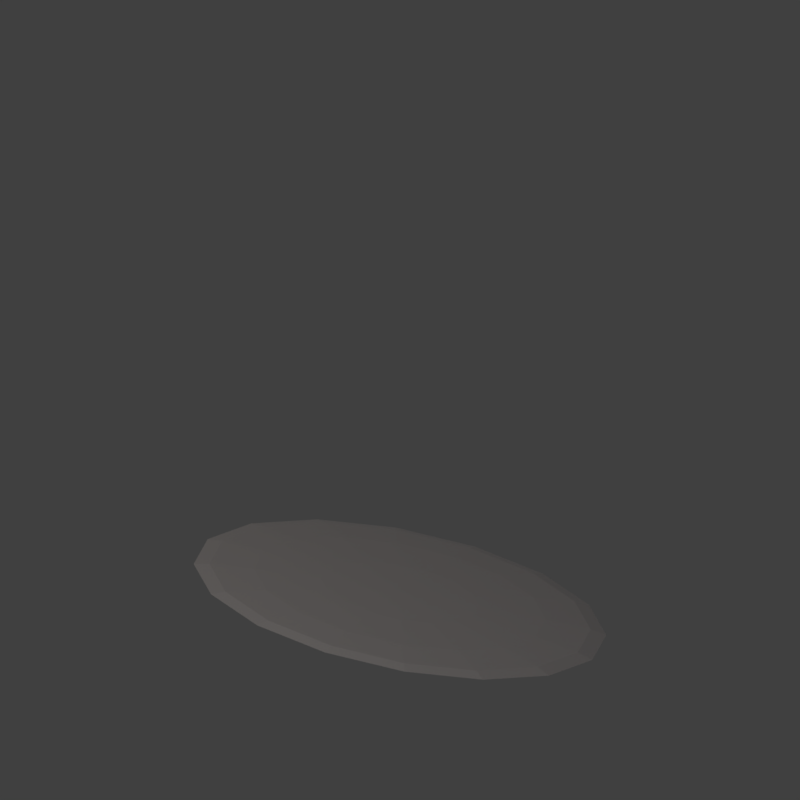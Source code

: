 # Source: secret_lever.blend  (saved by Blender 5.2.45; exported with 4.5.12 LTS)
import bpy
from mathutils import Matrix  # noqa: F401  (used for matrix-valued properties, if any)

bpy.ops.wm.read_factory_settings(use_empty=True)
scene = bpy.context.scene
scene.name = 'Scene'

# ---- collections
col_collection = bpy.data.collections.new('Collection'); scene.collection.children.link(col_collection)

# ---- materials (node trees are filled in below, after node groups)
mat_baked_shadow_007 = bpy.data.materials.new('baked shadow.007')
mat_baked_shadow_007.diffuse_color = (0.008, 0.006, 0.005, 1.0)

# ---- material node trees
mat_baked_shadow_007.use_nodes = True; mat_baked_shadow_007.node_tree.nodes.clear()
_N = mat_baked_shadow_007.node_tree.nodes; _L = mat_baked_shadow_007.node_tree.links
n0 = _N.new('ShaderNodeOutputMaterial'); n0.name = 'Material Output'; n0.location = (0, 0)
n1 = _N.new('ShaderNodeBsdfPrincipled'); n1.name = 'Principled BSDF'; n1.location = (0, 0)
n1.inputs[0].default_value = (0.008, 0.006, 0.005, 1.0)
n1.inputs[1].default_value = 0.25
n1.inputs[2].default_value = 0.83
n1.inputs[10].default_value = 0.005
_L.new(n1.outputs[0], n0.inputs[0])
n0.is_active_output = True

# ---- world
world_world = bpy.data.worlds.new('World'); scene.world = world_world
world_world.use_nodes = True; world_world.node_tree.nodes.clear()
_N = world_world.node_tree.nodes; _L = world_world.node_tree.links
n0 = _N.new('ShaderNodeOutputWorld'); n0.name = 'World Output'; n0.location = (200, 100)
n1 = _N.new('ShaderNodeBackground'); n1.name = 'Background'; n1.location = (-200, 100)
n1.inputs[0].default_value = (0.05088, 0.05088, 0.05088, 1.0)
_L.new(n1.outputs[0], n0.inputs[0])
n0.is_active_output = True
world_world.color = (0.045, 0.045, 0.045)
world_world.sun_shadow_jitter_overblur = 0.0

# ---- cameras
cam_dimetric_camera = bpy.data.cameras.new('dimetric camera')
cam_dimetric_camera.type = 'ORTHO'
cam_dimetric_camera.ortho_scale = 2.25
cam_dimetric_camera_001 = bpy.data.cameras.new('dimetric camera.001')
cam_dimetric_camera_001.type = 'ORTHO'
cam_dimetric_camera_001.ortho_scale = 2.25
cam_dimetric_camera_002 = bpy.data.cameras.new('dimetric camera.002')
cam_dimetric_camera_002.type = 'ORTHO'
cam_dimetric_camera_002.ortho_scale = 2.25
cam_dimetric_camera_003 = bpy.data.cameras.new('dimetric camera.003')
cam_dimetric_camera_003.type = 'ORTHO'
cam_dimetric_camera_003.ortho_scale = 2.25
cam_dimetric_camera_004 = bpy.data.cameras.new('dimetric camera.004')
cam_dimetric_camera_004.type = 'ORTHO'
cam_dimetric_camera_004.ortho_scale = 2.25
cam_dimetric_camera_005 = bpy.data.cameras.new('dimetric camera.005')
cam_dimetric_camera_005.type = 'ORTHO'
cam_dimetric_camera_005.ortho_scale = 2.25
cam_dimetric_camera_006 = bpy.data.cameras.new('dimetric camera.006')
cam_dimetric_camera_006.type = 'ORTHO'
cam_dimetric_camera_006.ortho_scale = 2.25
cam_dimetric_camera_007 = bpy.data.cameras.new('dimetric camera.007')
cam_dimetric_camera_007.type = 'ORTHO'
cam_dimetric_camera_007.ortho_scale = 2.25
cam_camera = bpy.data.cameras.new('Camera')
cam_camera.clip_end = 100.0
cam_camera.ortho_scale = 7.314

# ---- lights
light_warm_upper_left = bpy.data.lights.new('warm upper left', 'AREA')
light_warm_upper_left.energy = 420.0
light_warm_upper_left.size = 3.0
light_cool_fill = bpy.data.lights.new('cool fill', 'AREA')
light_cool_fill.color = (0.5, 0.7, 1.0)
light_cool_fill.energy = 75.0
light_cool_fill.size = 4.0
light_warm_upper_left_001 = bpy.data.lights.new('warm upper left.001', 'AREA')
light_warm_upper_left_001.energy = 420.0
light_warm_upper_left_001.size = 3.0
light_cool_fill_001 = bpy.data.lights.new('cool fill.001', 'AREA')
light_cool_fill_001.color = (0.5, 0.7, 1.0)
light_cool_fill_001.energy = 75.0
light_cool_fill_001.size = 4.0
light_warm_upper_left_002 = bpy.data.lights.new('warm upper left.002', 'AREA')
light_warm_upper_left_002.energy = 420.0
light_warm_upper_left_002.size = 3.0
light_cool_fill_002 = bpy.data.lights.new('cool fill.002', 'AREA')
light_cool_fill_002.color = (0.5, 0.7, 1.0)
light_cool_fill_002.energy = 75.0
light_cool_fill_002.size = 4.0
light_warm_upper_left_003 = bpy.data.lights.new('warm upper left.003', 'AREA')
light_warm_upper_left_003.energy = 420.0
light_warm_upper_left_003.size = 3.0
light_cool_fill_003 = bpy.data.lights.new('cool fill.003', 'AREA')
light_cool_fill_003.color = (0.5, 0.7, 1.0)
light_cool_fill_003.energy = 75.0
light_cool_fill_003.size = 4.0
light_warm_upper_left_004 = bpy.data.lights.new('warm upper left.004', 'AREA')
light_warm_upper_left_004.energy = 420.0
light_warm_upper_left_004.size = 3.0
light_cool_fill_004 = bpy.data.lights.new('cool fill.004', 'AREA')
light_cool_fill_004.color = (0.5, 0.7, 1.0)
light_cool_fill_004.energy = 75.0
light_cool_fill_004.size = 4.0
light_warm_upper_left_005 = bpy.data.lights.new('warm upper left.005', 'AREA')
light_warm_upper_left_005.energy = 420.0
light_warm_upper_left_005.size = 3.0
light_cool_fill_005 = bpy.data.lights.new('cool fill.005', 'AREA')
light_cool_fill_005.color = (0.5, 0.7, 1.0)
light_cool_fill_005.energy = 75.0
light_cool_fill_005.size = 4.0
light_warm_upper_left_006 = bpy.data.lights.new('warm upper left.006', 'AREA')
light_warm_upper_left_006.energy = 420.0
light_warm_upper_left_006.size = 3.0
light_cool_fill_006 = bpy.data.lights.new('cool fill.006', 'AREA')
light_cool_fill_006.color = (0.5, 0.7, 1.0)
light_cool_fill_006.energy = 75.0
light_cool_fill_006.size = 4.0
light_warm_upper_left_007 = bpy.data.lights.new('warm upper left.007', 'AREA')
light_warm_upper_left_007.energy = 420.0
light_warm_upper_left_007.size = 3.0
light_cool_fill_007 = bpy.data.lights.new('cool fill.007', 'AREA')
light_cool_fill_007.color = (0.5, 0.7, 1.0)
light_cool_fill_007.energy = 75.0
light_cool_fill_007.size = 4.0
light_light = bpy.data.lights.new('Light', 'POINT')
light_light.energy = 1000.0
light_light.shadow_soft_size = 0.1

# ---- meshes
me_sphere_007 = bpy.data.meshes.new('Sphere.007')
me_sphere_007.from_pydata([(0.0, 0.0, 1.0), (0.0, 0.9239, 0.3827), (0.0, 1.0, 0.0), (0.0, 0.9239, -0.3827), (0.0, 0.3827, -0.9239), (0.0, 0.0, -1.0), (0.1464, 0.3536, 0.9239), (0.2706, 0.6533, 0.7071), (0.3536, 0.8536, 0.3827), (0.3827, 0.9239, 0.0), (0.3536, 0.8536, -0.3827), (0.2706, 0.6533, -0.7071), (0.1464, 0.3536, -0.9239), (0.2706, 0.2706, 0.9239), (0.5, 0.5, 0.7071), (0.6533, 0.6533, 0.3827), (0.7071, 0.7071, 0.0), (0.6533, 0.6533, -0.3827), (0.5, 0.5, -0.7071), (0.2706, 0.2706, -0.9239), (0.3536, 0.1464, 0.9239), (0.6533, 0.2706, 0.7071), (0.8536, 0.3536, 0.3827), (0.9239, 0.3827, 0.0), (0.8536, 0.3536, -0.3827), (0.6533, 0.2706, -0.7071), (0.3536, 0.1464, -0.9239), (0.3827, -4.47e-08, 0.9239), (0.7071, -8.941e-08, 0.7071), (0.9239, -1.192e-07, 0.3827), (1.0, -1.49e-07, 0.0), (0.9239, -1.192e-07, -0.3827), (0.7071, -8.941e-08, -0.7071), (0.3827, -4.47e-08, -0.9239), (0.3536, -0.1464, 0.9239), (0.6533, -0.2706, 0.7071), (0.8536, -0.3536, 0.3827), (0.9239, -0.3827, 0.0), (0.8536, -0.3536, -0.3827), (0.6533, -0.2706, -0.7071), (0.3536, -0.1464, -0.9239), (0.2706, -0.2706, 0.9239), (0.5, -0.5, 0.7071), (0.6533, -0.6533, 0.3827), (0.7071, -0.7071, 0.0), (0.6533, -0.6533, -0.3827), (0.5, -0.5, -0.7071), (0.2706, -0.2706, -0.9239), (0.1464, -0.3536, 0.9239), (0.2706, -0.6533, 0.7071), (0.3536, -0.8536, 0.3827), (0.3827, -0.9239, 0.0), (0.3536, -0.8536, -0.3827), (0.2706, -0.6533, -0.7071), (0.1464, -0.3536, -0.9239), (-1.192e-07, -0.3827, 0.9239), (-2.235e-07, -0.7071, 0.7071), (-2.384e-07, -0.9239, 0.3827), (-3.576e-07, -1.0, 0.0), (-2.384e-07, -0.9239, -0.3827), (-2.235e-07, -0.7071, -0.7071), (-1.192e-07, -0.3827, -0.9239), (-0.1464, -0.3536, 0.9239), (-0.2706, -0.6533, 0.7071), (-0.3536, -0.8536, 0.3827), (-0.3827, -0.9239, 0.0), (-0.3536, -0.8536, -0.3827), (-0.2706, -0.6533, -0.7071), (-0.1464, -0.3536, -0.9239), (-0.2706, -0.2706, 0.9239), (-0.5, -0.5, 0.7071), (-0.6533, -0.6533, 0.3827), (-0.7071, -0.7071, 0.0), (-0.6533, -0.6533, -0.3827), (-0.5, -0.5, -0.7071), (-0.2706, -0.2706, -0.9239), (-0.3536, -0.1464, 0.9239), (-0.6533, -0.2706, 0.7071), (-0.8536, -0.3536, 0.3827), (-0.9239, -0.3827, 0.0), (-0.8536, -0.3536, -0.3827), (-0.6533, -0.2706, -0.7071), (-0.3536, -0.1464, -0.9239), (-0.3827, 1.788e-07, 0.9239), (-0.7071, 3.278e-07, 0.7071), (-0.9239, 3.576e-07, 0.3827), (-1.0, 5.066e-07, 0.0), (-0.9239, 3.576e-07, -0.3827), (-0.7071, 3.278e-07, -0.7071), (-0.3827, 1.788e-07, -0.9239), (-0.3536, 0.1464, 0.9239), (-0.6533, 0.2706, 0.7071), (-0.8536, 0.3536, 0.3827), (-0.9239, 0.3827, 0.0), (-0.8536, 0.3536, -0.3827), (-0.6533, 0.2706, -0.7071), (-0.3536, 0.1464, -0.9239), (-0.2706, 0.2706, 0.9239), (-0.5, 0.5, 0.7071), (-0.6533, 0.6533, 0.3827), (-0.7071, 0.7071, 0.0), (-0.6533, 0.6533, -0.3827), (-0.5, 0.5, -0.7071), (-0.2706, 0.2706, -0.9239), (-0.1464, 0.3536, 0.9239), (-0.2706, 0.6533, 0.7071), (-0.3536, 0.8536, 0.3827), (-0.3827, 0.9239, 0.0), (-0.3536, 0.8536, -0.3827), (-0.2706, 0.6533, -0.7071), (-0.1464, 0.3536, -0.9239), (2.384e-07, 0.3827, 0.9239), (4.47e-07, 0.7071, 0.7071), (4.47e-07, 0.7071, -0.7071)], [], [(4, 113, 11, 12), (3, 2, 9, 10), (1, 112, 7, 8), (111, 0, 6), (5, 4, 12), (113, 3, 10, 11), (2, 1, 8, 9), (112, 111, 6, 7), (8, 7, 14, 15), (6, 0, 13), (5, 12, 19), (11, 10, 17, 18), (9, 8, 15, 16), (7, 6, 13, 14), (12, 11, 18, 19), (10, 9, 16, 17), (5, 19, 26), (18, 17, 24, 25), (16, 15, 22, 23), (14, 13, 20, 21), (19, 18, 25, 26), (17, 16, 23, 24), (15, 14, 21, 22), (13, 0, 20), (21, 20, 27, 28), (26, 25, 32, 33), (24, 23, 30, 31), (22, 21, 28, 29), (20, 0, 27), (5, 26, 33), (25, 24, 31, 32), (23, 22, 29, 30), (33, 32, 39, 40), (31, 30, 37, 38), (29, 28, 35, 36), (27, 0, 34), (5, 33, 40), (32, 31, 38, 39), (30, 29, 36, 37), (28, 27, 34, 35), (34, 0, 41), (5, 40, 47), (39, 38, 45, 46), (37, 36, 43, 44), (35, 34, 41, 42), (40, 39, 46, 47), (38, 37, 44, 45), (36, 35, 42, 43), (46, 45, 52, 53), (44, 43, 50, 51), (42, 41, 48, 49), (47, 46, 53, 54), (45, 44, 51, 52), (43, 42, 49, 50), (41, 0, 48), (5, 47, 54), (54, 53, 60, 61), (52, 51, 58, 59), (50, 49, 56, 57), (48, 0, 55), (5, 54, 61), (53, 52, 59, 60), (51, 50, 57, 58), (49, 48, 55, 56), (59, 58, 65, 66), (57, 56, 63, 64), (55, 0, 62), (5, 61, 68), (60, 59, 66, 67), (58, 57, 64, 65), (56, 55, 62, 63), (61, 60, 67, 68), (5, 68, 75), (67, 66, 73, 74), (65, 64, 71, 72), (63, 62, 69, 70), (68, 67, 74, 75), (66, 65, 72, 73), (64, 63, 70, 71), (62, 0, 69), (72, 71, 78, 79), (70, 69, 76, 77), (75, 74, 81, 82), (73, 72, 79, 80), (71, 70, 77, 78), (69, 0, 76), (5, 75, 82), (74, 73, 80, 81), (82, 81, 88, 89), (80, 79, 86, 87), (78, 77, 84, 85), (76, 0, 83), (5, 82, 89), (81, 80, 87, 88), (79, 78, 85, 86), (77, 76, 83, 84), (85, 84, 91, 92), (83, 0, 90), (5, 89, 96), (88, 87, 94, 95), (86, 85, 92, 93), (84, 83, 90, 91), (89, 88, 95, 96), (87, 86, 93, 94), (5, 96, 103), (95, 94, 101, 102), (93, 92, 99, 100), (91, 90, 97, 98), (96, 95, 102, 103), (94, 93, 100, 101), (92, 91, 98, 99), (90, 0, 97), (98, 97, 104, 105), (103, 102, 109, 110), (101, 100, 107, 108), (99, 98, 105, 106), (97, 0, 104), (5, 103, 110), (102, 101, 108, 109), (100, 99, 106, 107), (110, 109, 113, 4), (108, 107, 2, 3), (106, 105, 112, 1), (104, 0, 111), (5, 110, 4), (109, 108, 3, 113), (107, 106, 1, 2), (105, 104, 111, 112)])
_uv = me_sphere_007.uv_layers.new(name='UVMap')
_uv.uv.foreach_set('vector', [0.75, 0.125, 0.75, 0.25, 0.6875, 0.25, 0.6875, 0.125, 0.75, 0.375, 0.75, 0.5, 0.6875, 0.5, 0.6875, 0.375, 0.75, 0.625, 0.75, 0.75, 0.6875, 0.75, 0.6875, 0.625, 0.75, 0.875, 0.7187, 1.0, 0.6875, 0.875, 0.7188, 0.0, 0.75, 0.125, 0.6875, 0.125, 0.75, 0.25, 0.75, 0.375, 0.6875, 0.375, 0.6875, 0.25, 0.75, 0.5, 0.75, 0.625, 0.6875, 0.625, 0.6875, 0.5, 0.75, 0.75, 0.75, 0.875, 0.6875, 0.875, 0.6875, 0.75, 0.6875, 0.625, 0.6875, 0.75, 0.625, 0.75, 0.625, 0.625, 0.6875, 0.875, 0.6562, 1.0, 0.625, 0.875, 0.6562, 0.0, 0.6875, 0.125, 0.625, 0.125, 0.6875, 0.25, 0.6875, 0.375, 0.625, 0.375, 0.625, 0.25, 0.6875, 0.5, 0.6875, 0.625, 0.625, 0.625, 0.625, 0.5, 0.6875, 0.75, 0.6875, 0.875, 0.625, 0.875, 0.625, 0.75, 0.6875, 0.125, 0.6875, 0.25, 0.625, 0.25, 0.625, 0.125, 0.6875, 0.375, 0.6875, 0.5, 0.625, 0.5, 0.625, 0.375, 0.5938, 0.0, 0.625, 0.125, 0.5625, 0.125, 0.625, 0.25, 0.625, 0.375, 0.5625, 0.375, 0.5625, 0.25, 0.625, 0.5, 0.625, 0.625, 0.5625, 0.625, 0.5625, 0.5, 0.625, 0.75, 0.625, 0.875, 0.5625, 0.875, 0.5625, 0.75, 0.625, 0.125, 0.625, 0.25, 0.5625, 0.25, 0.5625, 0.125, 0.625, 0.375, 0.625, 0.5, 0.5625, 0.5, 0.5625, 0.375, 0.625, 0.625, 0.625, 0.75, 0.5625, 0.75, 0.5625, 0.625, 0.625, 0.875, 0.5938, 1.0, 0.5625, 0.875, 0.5625, 0.75, 0.5625, 0.875, 0.5, 0.875, 0.5, 0.75, 0.5625, 0.125, 0.5625, 0.25, 0.5, 0.25, 0.5, 0.125, 0.5625, 0.375, 0.5625, 0.5, 0.5, 0.5, 0.5, 0.375, 0.5625, 0.625, 0.5625, 0.75, 0.5, 0.75, 0.5, 0.625, 0.5625, 0.875, 0.5312, 1.0, 0.5, 0.875, 0.5312, 0.0, 0.5625, 0.125, 0.5, 0.125, 0.5625, 0.25, 0.5625, 0.375, 0.5, 0.375, 0.5, 0.25, 0.5625, 0.5, 0.5625, 0.625, 0.5, 0.625, 0.5, 0.5, 0.5, 0.125, 0.5, 0.25, 0.4375, 0.25, 0.4375, 0.125, 0.5, 0.375, 0.5, 0.5, 0.4375, 0.5, 0.4375, 0.375, 0.5, 0.625, 0.5, 0.75, 0.4375, 0.75, 0.4375, 0.625, 0.5, 0.875, 0.4687, 1.0, 0.4375, 0.875, 0.4687, 0.0, 0.5, 0.125, 0.4375, 0.125, 0.5, 0.25, 0.5, 0.375, 0.4375, 0.375, 0.4375, 0.25, 0.5, 0.5, 0.5, 0.625, 0.4375, 0.625, 0.4375, 0.5, 0.5, 0.75, 0.5, 0.875, 0.4375, 0.875, 0.4375, 0.75, 0.4375, 0.875, 0.4062, 1.0, 0.375, 0.875, 0.4062, 0.0, 0.4375, 0.125, 0.375, 0.125, 0.4375, 0.25, 0.4375, 0.375, 0.375, 0.375, 0.375, 0.25, 0.4375, 0.5, 0.4375, 0.625, 0.375, 0.625, 0.375, 0.5, 0.4375, 0.75, 0.4375, 0.875, 0.375, 0.875, 0.375, 0.75, 0.4375, 0.125, 0.4375, 0.25, 0.375, 0.25, 0.375, 0.125, 0.4375, 0.375, 0.4375, 0.5, 0.375, 0.5, 0.375, 0.375, 0.4375, 0.625, 0.4375, 0.75, 0.375, 0.75, 0.375, 0.625, 0.375, 0.25, 0.375, 0.375, 0.3125, 0.375, 0.3125, 0.25, 0.375, 0.5, 0.375, 0.625, 0.3125, 0.625, 0.3125, 0.5, 0.375, 0.75, 0.375, 0.875, 0.3125, 0.875, 0.3125, 0.75, 0.375, 0.125, 0.375, 0.25, 0.3125, 0.25, 0.3125, 0.125, 0.375, 0.375, 0.375, 0.5, 0.3125, 0.5, 0.3125, 0.375, 0.375, 0.625, 0.375, 0.75, 0.3125, 0.75, 0.3125, 0.625, 0.375, 0.875, 0.3437, 1.0, 0.3125, 0.875, 0.3437, 0.0, 0.375, 0.125, 0.3125, 0.125, 0.3125, 0.125, 0.3125, 0.25, 0.25, 0.25, 0.25, 0.125, 0.3125, 0.375, 0.3125, 0.5, 0.25, 0.5, 0.25, 0.375, 0.3125, 0.625, 0.3125, 0.75, 0.25, 0.75, 0.25, 0.625, 0.3125, 0.875, 0.2812, 1.0, 0.25, 0.875, 0.2812, 0.0, 0.3125, 0.125, 0.25, 0.125, 0.3125, 0.25, 0.3125, 0.375, 0.25, 0.375, 0.25, 0.25, 0.3125, 0.5, 0.3125, 0.625, 0.25, 0.625, 0.25, 0.5, 0.3125, 0.75, 0.3125, 0.875, 0.25, 0.875, 0.25, 0.75, 0.25, 0.375, 0.25, 0.5, 0.1875, 0.5, 0.1875, 0.375, 0.25, 0.625, 0.25, 0.75, 0.1875, 0.75, 0.1875, 0.625, 0.25, 0.875, 0.2187, 1.0, 0.1875, 0.875, 0.2187, 0.0, 0.25, 0.125, 0.1875, 0.125, 0.25, 0.25, 0.25, 0.375, 0.1875, 0.375, 0.1875, 0.25, 0.25, 0.5, 0.25, 0.625, 0.1875, 0.625, 0.1875, 0.5, 0.25, 0.75, 0.25, 0.875, 0.1875, 0.875, 0.1875, 0.75, 0.25, 0.125, 0.25, 0.25, 0.1875, 0.25, 0.1875, 0.125, 0.1562, 0.0, 0.1875, 0.125, 0.125, 0.125, 0.1875, 0.25, 0.1875, 0.375, 0.125, 0.375, 0.125, 0.25, 0.1875, 0.5, 0.1875, 0.625, 0.125, 0.625, 0.125, 0.5, 0.1875, 0.75, 0.1875, 0.875, 0.125, 0.875, 0.125, 0.75, 0.1875, 0.125, 0.1875, 0.25, 0.125, 0.25, 0.125, 0.125, 0.1875, 0.375, 0.1875, 0.5, 0.125, 0.5, 0.125, 0.375, 0.1875, 0.625, 0.1875, 0.75, 0.125, 0.75, 0.125, 0.625, 0.1875, 0.875, 0.1562, 1.0, 0.125, 0.875, 0.125, 0.5, 0.125, 0.625, 0.0625, 0.625, 0.0625, 0.5, 0.125, 0.75, 0.125, 0.875, 0.0625, 0.875, 0.0625, 0.75, 0.125, 0.125, 0.125, 0.25, 0.0625, 0.25, 0.0625, 0.125, 0.125, 0.375, 0.125, 0.5, 0.0625, 0.5, 0.0625, 0.375, 0.125, 0.625, 0.125, 0.75, 0.0625, 0.75, 0.0625, 0.625, 0.125, 0.875, 0.09375, 1.0, 0.0625, 0.875, 0.09375, 0.0, 0.125, 0.125, 0.0625, 0.125, 0.125, 0.25, 0.125, 0.375, 0.0625, 0.375, 0.0625, 0.25, 0.0625, 0.125, 0.0625, 0.25, 0.0, 0.25, 0.0, 0.125, 0.0625, 0.375, 0.0625, 0.5, 0.0, 0.5, 0.0, 0.375, 0.0625, 0.625, 0.0625, 0.75, 0.0, 0.75, 0.0, 0.625, 0.0625, 0.875, 0.03125, 1.0, 0.0, 0.875, 0.03125, 0.0, 0.0625, 0.125, 0.0, 0.125, 0.0625, 0.25, 0.0625, 0.375, 0.0, 0.375, 0.0, 0.25, 0.0625, 0.5, 0.0625, 0.625, 0.0, 0.625, 0.0, 0.5, 0.0625, 0.75, 0.0625, 0.875, 0.0, 0.875, 0.0, 0.75, 1.0, 0.625, 1.0, 0.75, 0.9375, 0.75, 0.9375, 0.625, 1.0, 0.875, 0.9687, 1.0, 0.9375, 0.875, 0.9687, 0.0, 1.0, 0.125, 0.9375, 0.125, 1.0, 0.25, 1.0, 0.375, 0.9375, 0.375, 0.9375, 0.25, 1.0, 0.5, 1.0, 0.625, 0.9375, 0.625, 0.9375, 0.5, 1.0, 0.75, 1.0, 0.875, 0.9375, 0.875, 0.9375, 0.75, 1.0, 0.125, 1.0, 0.25, 0.9375, 0.25, 0.9375, 0.125, 1.0, 0.375, 1.0, 0.5, 0.9375, 0.5, 0.9375, 0.375, 0.9062, 0.0, 0.9375, 0.125, 0.875, 0.125, 0.9375, 0.25, 0.9375, 0.375, 0.875, 0.375, 0.875, 0.25, 0.9375, 0.5, 0.9375, 0.625, 0.875, 0.625, 0.875, 0.5, 0.9375, 0.75, 0.9375, 0.875, 0.875, 0.875, 0.875, 0.75, 0.9375, 0.125, 0.9375, 0.25, 0.875, 0.25, 0.875, 0.125, 0.9375, 0.375, 0.9375, 0.5, 0.875, 0.5, 0.875, 0.375, 0.9375, 0.625, 0.9375, 0.75, 0.875, 0.75, 0.875, 0.625, 0.9375, 0.875, 0.9062, 1.0, 0.875, 0.875, 0.875, 0.75, 0.875, 0.875, 0.8125, 0.875, 0.8125, 0.75, 0.875, 0.125, 0.875, 0.25, 0.8125, 0.25, 0.8125, 0.125, 0.875, 0.375, 0.875, 0.5, 0.8125, 0.5, 0.8125, 0.375, 0.875, 0.625, 0.875, 0.75, 0.8125, 0.75, 0.8125, 0.625, 0.875, 0.875, 0.8437, 1.0, 0.8125, 0.875, 0.8437, 0.0, 0.875, 0.125, 0.8125, 0.125, 0.875, 0.25, 0.875, 0.375, 0.8125, 0.375, 0.8125, 0.25, 0.875, 0.5, 0.875, 0.625, 0.8125, 0.625, 0.8125, 0.5, 0.8125, 0.125, 0.8125, 0.25, 0.75, 0.25, 0.75, 0.125, 0.8125, 0.375, 0.8125, 0.5, 0.75, 0.5, 0.75, 0.375, 0.8125, 0.625, 0.8125, 0.75, 0.75, 0.75, 0.75, 0.625, 0.8125, 0.875, 0.7812, 1.0, 0.75, 0.875, 0.7812, 0.0, 0.8125, 0.125, 0.75, 0.125, 0.8125, 0.25, 0.8125, 0.375, 0.75, 0.375, 0.75, 0.25, 0.8125, 0.5, 0.8125, 0.625, 0.75, 0.625, 0.75, 0.5, 0.8125, 0.75, 0.8125, 0.875, 0.75, 0.875, 0.75, 0.75])
me_sphere_007.materials.append(mat_baked_shadow_007)
me_sphere_007.update()

# ---- objects
ob_dimetric_camera = bpy.data.objects.new('dimetric camera', cam_dimetric_camera)
ob_warm_upper_left = bpy.data.objects.new('warm upper left', light_warm_upper_left)
ob_cool_fill = bpy.data.objects.new('cool fill', light_cool_fill)
ob_dimetric_camera_001 = bpy.data.objects.new('dimetric camera.001', cam_dimetric_camera_001)
ob_warm_upper_left_001 = bpy.data.objects.new('warm upper left.001', light_warm_upper_left_001)
ob_cool_fill_001 = bpy.data.objects.new('cool fill.001', light_cool_fill_001)
ob_dimetric_camera_002 = bpy.data.objects.new('dimetric camera.002', cam_dimetric_camera_002)
ob_warm_upper_left_002 = bpy.data.objects.new('warm upper left.002', light_warm_upper_left_002)
ob_cool_fill_002 = bpy.data.objects.new('cool fill.002', light_cool_fill_002)
ob_dimetric_camera_003 = bpy.data.objects.new('dimetric camera.003', cam_dimetric_camera_003)
ob_warm_upper_left_003 = bpy.data.objects.new('warm upper left.003', light_warm_upper_left_003)
ob_cool_fill_003 = bpy.data.objects.new('cool fill.003', light_cool_fill_003)
ob_dimetric_camera_004 = bpy.data.objects.new('dimetric camera.004', cam_dimetric_camera_004)
ob_warm_upper_left_004 = bpy.data.objects.new('warm upper left.004', light_warm_upper_left_004)
ob_cool_fill_004 = bpy.data.objects.new('cool fill.004', light_cool_fill_004)
ob_dimetric_camera_005 = bpy.data.objects.new('dimetric camera.005', cam_dimetric_camera_005)
ob_warm_upper_left_005 = bpy.data.objects.new('warm upper left.005', light_warm_upper_left_005)
ob_cool_fill_005 = bpy.data.objects.new('cool fill.005', light_cool_fill_005)
ob_dimetric_camera_006 = bpy.data.objects.new('dimetric camera.006', cam_dimetric_camera_006)
ob_warm_upper_left_006 = bpy.data.objects.new('warm upper left.006', light_warm_upper_left_006)
ob_cool_fill_006 = bpy.data.objects.new('cool fill.006', light_cool_fill_006)
ob_dimetric_camera_007 = bpy.data.objects.new('dimetric camera.007', cam_dimetric_camera_007)
ob_warm_upper_left_007 = bpy.data.objects.new('warm upper left.007', light_warm_upper_left_007)
ob_cool_fill_007 = bpy.data.objects.new('cool fill.007', light_cool_fill_007)
ob_light = bpy.data.objects.new('Light', light_light)
ob_camera = bpy.data.objects.new('Camera', cam_camera)
ob_sphere = bpy.data.objects.new('Sphere', me_sphere_007)

# ---- transforms, parenting, visibility, modifiers, constraints
ob_dimetric_camera.location = (4.0, -6.0, 4.5)
ob_dimetric_camera.rotation_euler = (1.08, 4.497e-08, 0.588)
ob_warm_upper_left.location = (-3.0, -4.0, 6.0)
ob_cool_fill.location = (3.0, 2.0, 4.0)
ob_dimetric_camera_001.location = (4.0, -6.0, 4.5)
ob_dimetric_camera_001.rotation_euler = (1.08, 4.497e-08, 0.588)
ob_warm_upper_left_001.location = (-3.0, -4.0, 6.0)
ob_cool_fill_001.location = (3.0, 2.0, 4.0)
ob_dimetric_camera_002.location = (4.0, -6.0, 4.5)
ob_dimetric_camera_002.rotation_euler = (1.08, 4.497e-08, 0.588)
ob_warm_upper_left_002.location = (-3.0, -4.0, 6.0)
ob_cool_fill_002.location = (3.0, 2.0, 4.0)
ob_dimetric_camera_003.location = (4.0, -6.0, 4.5)
ob_dimetric_camera_003.rotation_euler = (1.08, 4.497e-08, 0.588)
ob_warm_upper_left_003.location = (-3.0, -4.0, 6.0)
ob_cool_fill_003.location = (3.0, 2.0, 4.0)
ob_dimetric_camera_004.location = (4.0, -6.0, 4.5)
ob_dimetric_camera_004.rotation_euler = (1.08, 4.497e-08, 0.588)
ob_warm_upper_left_004.location = (-3.0, -4.0, 6.0)
ob_cool_fill_004.location = (3.0, 2.0, 4.0)
ob_dimetric_camera_005.location = (4.0, -6.0, 4.5)
ob_dimetric_camera_005.rotation_euler = (1.08, 4.497e-08, 0.588)
ob_warm_upper_left_005.location = (-3.0, -4.0, 6.0)
ob_cool_fill_005.location = (3.0, 2.0, 4.0)
ob_dimetric_camera_006.location = (4.0, -6.0, 4.5)
ob_dimetric_camera_006.rotation_euler = (1.08, 4.497e-08, 0.588)
ob_warm_upper_left_006.location = (-3.0, -4.0, 6.0)
ob_cool_fill_006.location = (3.0, 2.0, 4.0)
ob_dimetric_camera_007.location = (4.0, -6.0, 4.5)
ob_dimetric_camera_007.rotation_euler = (1.08, 4.497e-08, 0.588)
ob_warm_upper_left_007.location = (-3.0, -4.0, 6.0)
ob_cool_fill_007.location = (3.0, 2.0, 4.0)
ob_light.location = (4.076, 1.005, 5.904)
ob_light.rotation_euler = (0.6503, 0.05522, 1.866)
ob_light.lock_rotations_4d = False
ob_light.empty_display_type = 'ARROWS'
ob_light.color = (0.0, 0.0, 0.0, 0.0)
ob_light.lineart.crease_threshold = 0.0
ob_camera.location = (7.359, -6.926, 4.958)
ob_camera.rotation_euler = (1.109, 0.0, 0.8149)
ob_camera.lock_rotations_4d = False
ob_camera.empty_display_type = 'ARROWS'
ob_camera.color = (0.0, 0.0, 0.0, 0.0)
ob_camera.display_type = 'WIRE'
ob_camera.lineart.crease_threshold = 0.0
ob_sphere.location = (0.0, 0.0, 0.01)
ob_sphere.scale = (0.65, 0.38, 0.025)

# ---- collection membership
scene.collection.objects.link(ob_dimetric_camera)
scene.collection.objects.link(ob_warm_upper_left)
scene.collection.objects.link(ob_cool_fill)
scene.collection.objects.link(ob_dimetric_camera_001)
scene.collection.objects.link(ob_warm_upper_left_001)
scene.collection.objects.link(ob_cool_fill_001)
scene.collection.objects.link(ob_dimetric_camera_002)
scene.collection.objects.link(ob_warm_upper_left_002)
scene.collection.objects.link(ob_cool_fill_002)
scene.collection.objects.link(ob_dimetric_camera_003)
scene.collection.objects.link(ob_warm_upper_left_003)
scene.collection.objects.link(ob_cool_fill_003)
scene.collection.objects.link(ob_dimetric_camera_004)
scene.collection.objects.link(ob_warm_upper_left_004)
scene.collection.objects.link(ob_cool_fill_004)
scene.collection.objects.link(ob_dimetric_camera_005)
scene.collection.objects.link(ob_warm_upper_left_005)
scene.collection.objects.link(ob_cool_fill_005)
scene.collection.objects.link(ob_dimetric_camera_006)
scene.collection.objects.link(ob_warm_upper_left_006)
scene.collection.objects.link(ob_cool_fill_006)
scene.collection.objects.link(ob_dimetric_camera_007)
scene.collection.objects.link(ob_warm_upper_left_007)
scene.collection.objects.link(ob_cool_fill_007)
col_collection.objects.link(ob_light)
col_collection.objects.link(ob_camera)
col_collection.objects.link(ob_sphere)

# ---- scene / render settings (as saved in the file)
scene.camera = ob_dimetric_camera_007
scene.frame_start = 1; scene.frame_end = 250; scene.frame_set(1)
scene.render.engine = 'BLENDER_EEVEE_NEXT'
scene.render.resolution_x = 128
scene.render.resolution_y = 128
scene.render.dither_intensity = 0.0
scene.render.film_transparent = True
scene.render.bake_bias = 0.0
scene.render.bake_samples = 0
scene.render.compositor_device = 'GPU'
scene.eevee.taa_render_samples = 8
scene.eevee.use_volume_custom_range = False
scene.eevee.fast_gi_thickness_near = 0.1
scene.eevee.fast_gi_thickness_far = 0.0
scene.eevee.ray_tracing_options.screen_trace_thickness = 0.1
scene.view_settings.view_transform = 'Standard'
bpy.context.view_layer.update()
